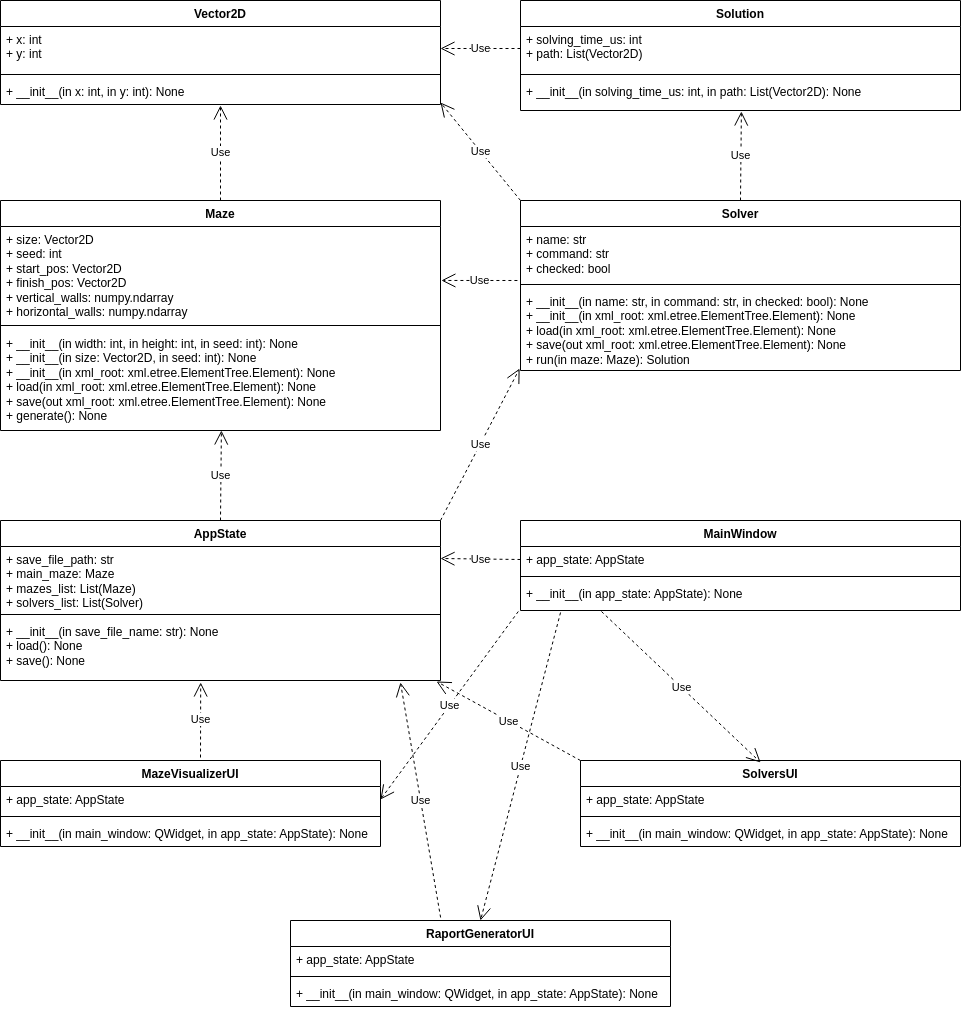

The diagram above was exported from draw.io. Its source (the exported page's mxGraphModel, read from the mxfile embedded in the PNG):
<mxGraphModel dx="1834" dy="780" grid="1" gridSize="10" guides="1" tooltips="1" connect="1" arrows="1" fold="1" page="0" pageScale="1" pageWidth="827" pageHeight="1169" background="none" math="0" shadow="0">
  <root>
    <mxCell id="0" />
    <mxCell id="1" parent="0" />
    <mxCell id="M7h40Pn0DfAwbQycr6Y6-1" value="Maze" style="swimlane;fontStyle=1;align=center;verticalAlign=top;childLayout=stackLayout;horizontal=1;startSize=26;horizontalStack=0;resizeParent=1;resizeParentMax=0;resizeLast=0;collapsible=1;marginBottom=0;whiteSpace=wrap;html=1;" parent="1" vertex="1">
      <mxGeometry x="-80" y="400" width="440" height="230" as="geometry" />
    </mxCell>
    <mxCell id="M7h40Pn0DfAwbQycr6Y6-2" value="+ size:&amp;nbsp;&lt;span style=&quot;background-color: transparent; color: light-dark(rgb(0, 0, 0), rgb(255, 255, 255));&quot;&gt;Vector2D&lt;/span&gt;&lt;div&gt;&lt;div&gt;+ seed: int&lt;br&gt;&lt;div&gt;+ start_pos: Vector2D&lt;/div&gt;&lt;div&gt;+ finish_pos: Vector2D&lt;/div&gt;&lt;div&gt;+ vertical_walls: numpy.ndarray&lt;/div&gt;&lt;div&gt;+ horizontal_walls: numpy.ndarray&lt;/div&gt;&lt;/div&gt;&lt;/div&gt;" style="text;strokeColor=none;fillColor=none;align=left;verticalAlign=top;spacingLeft=4;spacingRight=4;overflow=hidden;rotatable=0;points=[[0,0.5],[1,0.5]];portConstraint=eastwest;whiteSpace=wrap;html=1;" parent="M7h40Pn0DfAwbQycr6Y6-1" vertex="1">
      <mxGeometry y="26" width="440" height="94" as="geometry" />
    </mxCell>
    <mxCell id="M7h40Pn0DfAwbQycr6Y6-3" value="" style="line;strokeWidth=1;fillColor=none;align=left;verticalAlign=middle;spacingTop=-1;spacingLeft=3;spacingRight=3;rotatable=0;labelPosition=right;points=[];portConstraint=eastwest;strokeColor=inherit;" parent="M7h40Pn0DfAwbQycr6Y6-1" vertex="1">
      <mxGeometry y="120" width="440" height="10" as="geometry" />
    </mxCell>
    <mxCell id="M7h40Pn0DfAwbQycr6Y6-4" value="+ __init__(in width: int, in height: int, in seed: int): None&lt;div&gt;+ __init__(in size: Vector2D, in seed: int): None&lt;/div&gt;&lt;div&gt;+ __init__(in xml_root: xml.etree.ElementTree.Element): None&lt;/div&gt;&lt;div&gt;+ load(in xml_root:&amp;nbsp;&lt;span style=&quot;background-color: transparent; color: light-dark(rgb(0, 0, 0), rgb(255, 255, 255));&quot;&gt;xml.etree.ElementTree.Element): None&lt;/span&gt;&lt;/div&gt;&lt;div&gt;&lt;span style=&quot;background-color: transparent; color: light-dark(rgb(0, 0, 0), rgb(255, 255, 255));&quot;&gt;+ save(out xml_root:&amp;nbsp;&lt;/span&gt;&lt;span style=&quot;background-color: transparent; color: light-dark(rgb(0, 0, 0), rgb(255, 255, 255));&quot;&gt;xml.etree.ElementTree.Element): None&lt;/span&gt;&lt;/div&gt;&lt;div&gt;+ generate(): None&lt;span style=&quot;background-color: transparent; color: light-dark(rgb(0, 0, 0), rgb(255, 255, 255));&quot;&gt;&lt;/span&gt;&lt;/div&gt;" style="text;strokeColor=none;fillColor=none;align=left;verticalAlign=top;spacingLeft=4;spacingRight=4;overflow=hidden;rotatable=0;points=[[0,0.5],[1,0.5]];portConstraint=eastwest;whiteSpace=wrap;html=1;" parent="M7h40Pn0DfAwbQycr6Y6-1" vertex="1">
      <mxGeometry y="130" width="440" height="100" as="geometry" />
    </mxCell>
    <mxCell id="M7h40Pn0DfAwbQycr6Y6-13" value="AppState" style="swimlane;fontStyle=1;align=center;verticalAlign=top;childLayout=stackLayout;horizontal=1;startSize=26;horizontalStack=0;resizeParent=1;resizeParentMax=0;resizeLast=0;collapsible=1;marginBottom=0;whiteSpace=wrap;html=1;" parent="1" vertex="1">
      <mxGeometry x="-80" y="720" width="440" height="160" as="geometry" />
    </mxCell>
    <mxCell id="M7h40Pn0DfAwbQycr6Y6-14" value="&lt;div&gt;+ save_file_path&lt;span style=&quot;background-color: transparent; color: light-dark(rgb(0, 0, 0), rgb(255, 255, 255));&quot;&gt;: str&lt;/span&gt;&lt;/div&gt;+ main_maze: Maze&lt;div&gt;+ mazes_list: List(Maze)&lt;/div&gt;&lt;div&gt;+ solvers_list: List(Solver)&lt;/div&gt;" style="text;strokeColor=none;fillColor=none;align=left;verticalAlign=top;spacingLeft=4;spacingRight=4;overflow=hidden;rotatable=0;points=[[0,0.5],[1,0.5]];portConstraint=eastwest;whiteSpace=wrap;html=1;" parent="M7h40Pn0DfAwbQycr6Y6-13" vertex="1">
      <mxGeometry y="26" width="440" height="64" as="geometry" />
    </mxCell>
    <mxCell id="M7h40Pn0DfAwbQycr6Y6-15" value="" style="line;strokeWidth=1;fillColor=none;align=left;verticalAlign=middle;spacingTop=-1;spacingLeft=3;spacingRight=3;rotatable=0;labelPosition=right;points=[];portConstraint=eastwest;strokeColor=inherit;" parent="M7h40Pn0DfAwbQycr6Y6-13" vertex="1">
      <mxGeometry y="90" width="440" height="8" as="geometry" />
    </mxCell>
    <mxCell id="M7h40Pn0DfAwbQycr6Y6-16" value="+ __init__(in save_file_name: str): None&lt;div&gt;+ load(): None&lt;/div&gt;&lt;div&gt;+ save(): None&lt;/div&gt;" style="text;strokeColor=none;fillColor=none;align=left;verticalAlign=top;spacingLeft=4;spacingRight=4;overflow=hidden;rotatable=0;points=[[0,0.5],[1,0.5]];portConstraint=eastwest;whiteSpace=wrap;html=1;" parent="M7h40Pn0DfAwbQycr6Y6-13" vertex="1">
      <mxGeometry y="98" width="440" height="62" as="geometry" />
    </mxCell>
    <mxCell id="M7h40Pn0DfAwbQycr6Y6-21" value="MazeVisualizerUI" style="swimlane;fontStyle=1;align=center;verticalAlign=top;childLayout=stackLayout;horizontal=1;startSize=26;horizontalStack=0;resizeParent=1;resizeParentMax=0;resizeLast=0;collapsible=1;marginBottom=0;whiteSpace=wrap;html=1;" parent="1" vertex="1">
      <mxGeometry x="-80" y="960" width="380" height="86" as="geometry" />
    </mxCell>
    <mxCell id="M7h40Pn0DfAwbQycr6Y6-22" value="+ app_state: AppState" style="text;strokeColor=none;fillColor=none;align=left;verticalAlign=top;spacingLeft=4;spacingRight=4;overflow=hidden;rotatable=0;points=[[0,0.5],[1,0.5]];portConstraint=eastwest;whiteSpace=wrap;html=1;" parent="M7h40Pn0DfAwbQycr6Y6-21" vertex="1">
      <mxGeometry y="26" width="380" height="26" as="geometry" />
    </mxCell>
    <mxCell id="M7h40Pn0DfAwbQycr6Y6-23" value="" style="line;strokeWidth=1;fillColor=none;align=left;verticalAlign=middle;spacingTop=-1;spacingLeft=3;spacingRight=3;rotatable=0;labelPosition=right;points=[];portConstraint=eastwest;strokeColor=inherit;" parent="M7h40Pn0DfAwbQycr6Y6-21" vertex="1">
      <mxGeometry y="52" width="380" height="8" as="geometry" />
    </mxCell>
    <mxCell id="M7h40Pn0DfAwbQycr6Y6-24" value="+ __init__(in main_window:&amp;nbsp;QWidget, in app_state: AppState): None" style="text;strokeColor=none;fillColor=none;align=left;verticalAlign=top;spacingLeft=4;spacingRight=4;overflow=hidden;rotatable=0;points=[[0,0.5],[1,0.5]];portConstraint=eastwest;whiteSpace=wrap;html=1;" parent="M7h40Pn0DfAwbQycr6Y6-21" vertex="1">
      <mxGeometry y="60" width="380" height="26" as="geometry" />
    </mxCell>
    <mxCell id="M7h40Pn0DfAwbQycr6Y6-25" value="&lt;div&gt;&lt;span style=&quot;background-color: transparent; color: light-dark(rgb(0, 0, 0), rgb(255, 255, 255));&quot;&gt;Solution&lt;/span&gt;&lt;/div&gt;" style="swimlane;fontStyle=1;align=center;verticalAlign=top;childLayout=stackLayout;horizontal=1;startSize=26;horizontalStack=0;resizeParent=1;resizeParentMax=0;resizeLast=0;collapsible=1;marginBottom=0;whiteSpace=wrap;html=1;" parent="1" vertex="1">
      <mxGeometry x="440" y="200" width="440" height="110" as="geometry" />
    </mxCell>
    <mxCell id="M7h40Pn0DfAwbQycr6Y6-26" value="+&amp;nbsp;solving_time_us: int&lt;div&gt;+ path: List(Vector2D)&lt;/div&gt;" style="text;strokeColor=none;fillColor=none;align=left;verticalAlign=top;spacingLeft=4;spacingRight=4;overflow=hidden;rotatable=0;points=[[0,0.5],[1,0.5]];portConstraint=eastwest;whiteSpace=wrap;html=1;" parent="M7h40Pn0DfAwbQycr6Y6-25" vertex="1">
      <mxGeometry y="26" width="440" height="44" as="geometry" />
    </mxCell>
    <mxCell id="M7h40Pn0DfAwbQycr6Y6-27" value="" style="line;strokeWidth=1;fillColor=none;align=left;verticalAlign=middle;spacingTop=-1;spacingLeft=3;spacingRight=3;rotatable=0;labelPosition=right;points=[];portConstraint=eastwest;strokeColor=inherit;" parent="M7h40Pn0DfAwbQycr6Y6-25" vertex="1">
      <mxGeometry y="70" width="440" height="8" as="geometry" />
    </mxCell>
    <mxCell id="M7h40Pn0DfAwbQycr6Y6-28" value="+ __init__(in solving_time_us: int, in path: List(Vector2D): None" style="text;strokeColor=none;fillColor=none;align=left;verticalAlign=top;spacingLeft=4;spacingRight=4;overflow=hidden;rotatable=0;points=[[0,0.5],[1,0.5]];portConstraint=eastwest;whiteSpace=wrap;html=1;" parent="M7h40Pn0DfAwbQycr6Y6-25" vertex="1">
      <mxGeometry y="78" width="440" height="32" as="geometry" />
    </mxCell>
    <mxCell id="M7h40Pn0DfAwbQycr6Y6-33" value="MainWindow" style="swimlane;fontStyle=1;align=center;verticalAlign=top;childLayout=stackLayout;horizontal=1;startSize=26;horizontalStack=0;resizeParent=1;resizeParentMax=0;resizeLast=0;collapsible=1;marginBottom=0;whiteSpace=wrap;html=1;" parent="1" vertex="1">
      <mxGeometry x="440" y="720" width="440" height="90" as="geometry" />
    </mxCell>
    <mxCell id="M7h40Pn0DfAwbQycr6Y6-34" value="+ app_state: AppState" style="text;strokeColor=none;fillColor=none;align=left;verticalAlign=top;spacingLeft=4;spacingRight=4;overflow=hidden;rotatable=0;points=[[0,0.5],[1,0.5]];portConstraint=eastwest;whiteSpace=wrap;html=1;" parent="M7h40Pn0DfAwbQycr6Y6-33" vertex="1">
      <mxGeometry y="26" width="440" height="26" as="geometry" />
    </mxCell>
    <mxCell id="M7h40Pn0DfAwbQycr6Y6-35" value="" style="line;strokeWidth=1;fillColor=none;align=left;verticalAlign=middle;spacingTop=-1;spacingLeft=3;spacingRight=3;rotatable=0;labelPosition=right;points=[];portConstraint=eastwest;strokeColor=inherit;" parent="M7h40Pn0DfAwbQycr6Y6-33" vertex="1">
      <mxGeometry y="52" width="440" height="8" as="geometry" />
    </mxCell>
    <mxCell id="M7h40Pn0DfAwbQycr6Y6-36" value="+ __init__(in app_state: AppState): None" style="text;strokeColor=none;fillColor=none;align=left;verticalAlign=top;spacingLeft=4;spacingRight=4;overflow=hidden;rotatable=0;points=[[0,0.5],[1,0.5]];portConstraint=eastwest;whiteSpace=wrap;html=1;" parent="M7h40Pn0DfAwbQycr6Y6-33" vertex="1">
      <mxGeometry y="60" width="440" height="30" as="geometry" />
    </mxCell>
    <mxCell id="M7h40Pn0DfAwbQycr6Y6-50" value="SolversUI" style="swimlane;fontStyle=1;align=center;verticalAlign=top;childLayout=stackLayout;horizontal=1;startSize=26;horizontalStack=0;resizeParent=1;resizeParentMax=0;resizeLast=0;collapsible=1;marginBottom=0;whiteSpace=wrap;html=1;" parent="1" vertex="1">
      <mxGeometry x="500" y="960" width="380" height="86" as="geometry" />
    </mxCell>
    <mxCell id="M7h40Pn0DfAwbQycr6Y6-51" value="+ app_state: AppState" style="text;strokeColor=none;fillColor=none;align=left;verticalAlign=top;spacingLeft=4;spacingRight=4;overflow=hidden;rotatable=0;points=[[0,0.5],[1,0.5]];portConstraint=eastwest;whiteSpace=wrap;html=1;" parent="M7h40Pn0DfAwbQycr6Y6-50" vertex="1">
      <mxGeometry y="26" width="380" height="26" as="geometry" />
    </mxCell>
    <mxCell id="M7h40Pn0DfAwbQycr6Y6-52" value="" style="line;strokeWidth=1;fillColor=none;align=left;verticalAlign=middle;spacingTop=-1;spacingLeft=3;spacingRight=3;rotatable=0;labelPosition=right;points=[];portConstraint=eastwest;strokeColor=inherit;" parent="M7h40Pn0DfAwbQycr6Y6-50" vertex="1">
      <mxGeometry y="52" width="380" height="8" as="geometry" />
    </mxCell>
    <mxCell id="M7h40Pn0DfAwbQycr6Y6-53" value="+ __init__(in main_window:&amp;nbsp;QWidget, in app_state: AppState): None" style="text;strokeColor=none;fillColor=none;align=left;verticalAlign=top;spacingLeft=4;spacingRight=4;overflow=hidden;rotatable=0;points=[[0,0.5],[1,0.5]];portConstraint=eastwest;whiteSpace=wrap;html=1;" parent="M7h40Pn0DfAwbQycr6Y6-50" vertex="1">
      <mxGeometry y="60" width="380" height="26" as="geometry" />
    </mxCell>
    <mxCell id="M7h40Pn0DfAwbQycr6Y6-54" value="Solver" style="swimlane;fontStyle=1;align=center;verticalAlign=top;childLayout=stackLayout;horizontal=1;startSize=26;horizontalStack=0;resizeParent=1;resizeParentMax=0;resizeLast=0;collapsible=1;marginBottom=0;whiteSpace=wrap;html=1;" parent="1" vertex="1">
      <mxGeometry x="440" y="400" width="440" height="170" as="geometry" />
    </mxCell>
    <mxCell id="M7h40Pn0DfAwbQycr6Y6-55" value="+ name: str&lt;div&gt;+ command: str&lt;/div&gt;&lt;div&gt;+ checked: bool&lt;/div&gt;" style="text;strokeColor=none;fillColor=none;align=left;verticalAlign=top;spacingLeft=4;spacingRight=4;overflow=hidden;rotatable=0;points=[[0,0.5],[1,0.5]];portConstraint=eastwest;whiteSpace=wrap;html=1;" parent="M7h40Pn0DfAwbQycr6Y6-54" vertex="1">
      <mxGeometry y="26" width="440" height="54" as="geometry" />
    </mxCell>
    <mxCell id="M7h40Pn0DfAwbQycr6Y6-56" value="" style="line;strokeWidth=1;fillColor=none;align=left;verticalAlign=middle;spacingTop=-1;spacingLeft=3;spacingRight=3;rotatable=0;labelPosition=right;points=[];portConstraint=eastwest;strokeColor=inherit;" parent="M7h40Pn0DfAwbQycr6Y6-54" vertex="1">
      <mxGeometry y="80" width="440" height="8" as="geometry" />
    </mxCell>
    <mxCell id="M7h40Pn0DfAwbQycr6Y6-57" value="+ __init__(in name: str, in command: str, in checked: bool): None&lt;div&gt;&lt;div&gt;+ __init__(in xml_root: xml.etree.ElementTree.Element): None&lt;/div&gt;&lt;/div&gt;&lt;div&gt;&lt;div&gt;+ load(in xml_root:&amp;nbsp;&lt;span style=&quot;background-color: transparent; color: light-dark(rgb(0, 0, 0), rgb(255, 255, 255));&quot;&gt;xml.etree.ElementTree.Element): None&lt;/span&gt;&lt;/div&gt;&lt;div&gt;&lt;span style=&quot;background-color: transparent; color: light-dark(rgb(0, 0, 0), rgb(255, 255, 255));&quot;&gt;+ save(out xml_root:&amp;nbsp;&lt;/span&gt;&lt;span style=&quot;background-color: transparent; color: light-dark(rgb(0, 0, 0), rgb(255, 255, 255));&quot;&gt;xml.etree.ElementTree.Element): None&lt;/span&gt;&lt;/div&gt;&lt;/div&gt;&lt;div&gt;+ run(in maze: Maze): Solution&lt;span style=&quot;background-color: transparent; color: light-dark(rgb(0, 0, 0), rgb(255, 255, 255));&quot;&gt;&lt;/span&gt;&lt;/div&gt;" style="text;strokeColor=none;fillColor=none;align=left;verticalAlign=top;spacingLeft=4;spacingRight=4;overflow=hidden;rotatable=0;points=[[0,0.5],[1,0.5]];portConstraint=eastwest;whiteSpace=wrap;html=1;" parent="M7h40Pn0DfAwbQycr6Y6-54" vertex="1">
      <mxGeometry y="88" width="440" height="82" as="geometry" />
    </mxCell>
    <mxCell id="M7h40Pn0DfAwbQycr6Y6-58" value="RaportGeneratorUI" style="swimlane;fontStyle=1;align=center;verticalAlign=top;childLayout=stackLayout;horizontal=1;startSize=26;horizontalStack=0;resizeParent=1;resizeParentMax=0;resizeLast=0;collapsible=1;marginBottom=0;whiteSpace=wrap;html=1;" parent="1" vertex="1">
      <mxGeometry x="210" y="1120" width="380" height="86" as="geometry" />
    </mxCell>
    <mxCell id="M7h40Pn0DfAwbQycr6Y6-59" value="+ app_state: AppState" style="text;strokeColor=none;fillColor=none;align=left;verticalAlign=top;spacingLeft=4;spacingRight=4;overflow=hidden;rotatable=0;points=[[0,0.5],[1,0.5]];portConstraint=eastwest;whiteSpace=wrap;html=1;" parent="M7h40Pn0DfAwbQycr6Y6-58" vertex="1">
      <mxGeometry y="26" width="380" height="26" as="geometry" />
    </mxCell>
    <mxCell id="M7h40Pn0DfAwbQycr6Y6-60" value="" style="line;strokeWidth=1;fillColor=none;align=left;verticalAlign=middle;spacingTop=-1;spacingLeft=3;spacingRight=3;rotatable=0;labelPosition=right;points=[];portConstraint=eastwest;strokeColor=inherit;" parent="M7h40Pn0DfAwbQycr6Y6-58" vertex="1">
      <mxGeometry y="52" width="380" height="8" as="geometry" />
    </mxCell>
    <mxCell id="M7h40Pn0DfAwbQycr6Y6-61" value="+ __init__(in main_window:&amp;nbsp;QWidget, in app_state: AppState): None" style="text;strokeColor=none;fillColor=none;align=left;verticalAlign=top;spacingLeft=4;spacingRight=4;overflow=hidden;rotatable=0;points=[[0,0.5],[1,0.5]];portConstraint=eastwest;whiteSpace=wrap;html=1;" parent="M7h40Pn0DfAwbQycr6Y6-58" vertex="1">
      <mxGeometry y="60" width="380" height="26" as="geometry" />
    </mxCell>
    <mxCell id="M7h40Pn0DfAwbQycr6Y6-66" value="Vector2D" style="swimlane;fontStyle=1;align=center;verticalAlign=top;childLayout=stackLayout;horizontal=1;startSize=26;horizontalStack=0;resizeParent=1;resizeParentMax=0;resizeLast=0;collapsible=1;marginBottom=0;whiteSpace=wrap;html=1;" parent="1" vertex="1">
      <mxGeometry x="-80" y="200" width="440" height="104" as="geometry" />
    </mxCell>
    <mxCell id="M7h40Pn0DfAwbQycr6Y6-67" value="+ x: int&lt;div&gt;+ y: int&lt;/div&gt;" style="text;strokeColor=none;fillColor=none;align=left;verticalAlign=top;spacingLeft=4;spacingRight=4;overflow=hidden;rotatable=0;points=[[0,0.5],[1,0.5]];portConstraint=eastwest;whiteSpace=wrap;html=1;" parent="M7h40Pn0DfAwbQycr6Y6-66" vertex="1">
      <mxGeometry y="26" width="440" height="44" as="geometry" />
    </mxCell>
    <mxCell id="M7h40Pn0DfAwbQycr6Y6-68" value="" style="line;strokeWidth=1;fillColor=none;align=left;verticalAlign=middle;spacingTop=-1;spacingLeft=3;spacingRight=3;rotatable=0;labelPosition=right;points=[];portConstraint=eastwest;strokeColor=inherit;" parent="M7h40Pn0DfAwbQycr6Y6-66" vertex="1">
      <mxGeometry y="70" width="440" height="8" as="geometry" />
    </mxCell>
    <mxCell id="M7h40Pn0DfAwbQycr6Y6-69" value="+ __init__(in x: int, in y: int): None" style="text;strokeColor=none;fillColor=none;align=left;verticalAlign=top;spacingLeft=4;spacingRight=4;overflow=hidden;rotatable=0;points=[[0,0.5],[1,0.5]];portConstraint=eastwest;whiteSpace=wrap;html=1;" parent="M7h40Pn0DfAwbQycr6Y6-66" vertex="1">
      <mxGeometry y="78" width="440" height="26" as="geometry" />
    </mxCell>
    <mxCell id="jfCYQrXntbui4snYk5Ia-1" value="Use" style="endArrow=open;endSize=12;dashed=1;html=1;rounded=0;exitX=0.5;exitY=0;exitDx=0;exitDy=0;entryX=0.5;entryY=1.038;entryDx=0;entryDy=0;entryPerimeter=0;" edge="1" parent="1" source="M7h40Pn0DfAwbQycr6Y6-1" target="M7h40Pn0DfAwbQycr6Y6-69">
      <mxGeometry width="160" relative="1" as="geometry">
        <mxPoint x="140" y="301" as="sourcePoint" />
        <mxPoint x="170" y="360" as="targetPoint" />
      </mxGeometry>
    </mxCell>
    <mxCell id="jfCYQrXntbui4snYk5Ia-2" value="Use" style="endArrow=open;endSize=12;dashed=1;html=1;rounded=0;entryX=1.002;entryY=0.574;entryDx=0;entryDy=0;entryPerimeter=0;exitX=-0.007;exitY=1;exitDx=0;exitDy=0;exitPerimeter=0;" edge="1" parent="1" source="M7h40Pn0DfAwbQycr6Y6-55" target="M7h40Pn0DfAwbQycr6Y6-2">
      <mxGeometry width="160" relative="1" as="geometry">
        <mxPoint x="380" y="380" as="sourcePoint" />
        <mxPoint x="540" y="380" as="targetPoint" />
      </mxGeometry>
    </mxCell>
    <mxCell id="jfCYQrXntbui4snYk5Ia-3" value="Use" style="endArrow=open;endSize=12;dashed=1;html=1;rounded=0;entryX=0.502;entryY=1.031;entryDx=0;entryDy=0;entryPerimeter=0;exitX=0.5;exitY=0;exitDx=0;exitDy=0;" edge="1" parent="1" source="M7h40Pn0DfAwbQycr6Y6-54" target="M7h40Pn0DfAwbQycr6Y6-28">
      <mxGeometry width="160" relative="1" as="geometry">
        <mxPoint x="380" y="380" as="sourcePoint" />
        <mxPoint x="540" y="380" as="targetPoint" />
      </mxGeometry>
    </mxCell>
    <mxCell id="jfCYQrXntbui4snYk5Ia-4" value="Use" style="endArrow=open;endSize=12;dashed=1;html=1;rounded=0;exitX=0;exitY=0.5;exitDx=0;exitDy=0;entryX=1;entryY=0.5;entryDx=0;entryDy=0;" edge="1" parent="1" source="M7h40Pn0DfAwbQycr6Y6-26" target="M7h40Pn0DfAwbQycr6Y6-67">
      <mxGeometry width="160" relative="1" as="geometry">
        <mxPoint x="380" y="380" as="sourcePoint" />
        <mxPoint x="540" y="380" as="targetPoint" />
      </mxGeometry>
    </mxCell>
    <mxCell id="jfCYQrXntbui4snYk5Ia-5" value="Use" style="endArrow=open;endSize=12;dashed=1;html=1;rounded=0;entryX=1;entryY=0.923;entryDx=0;entryDy=0;entryPerimeter=0;exitX=0;exitY=0;exitDx=0;exitDy=0;" edge="1" parent="1" source="M7h40Pn0DfAwbQycr6Y6-54" target="M7h40Pn0DfAwbQycr6Y6-69">
      <mxGeometry width="160" relative="1" as="geometry">
        <mxPoint x="410" y="500" as="sourcePoint" />
        <mxPoint x="570" y="500" as="targetPoint" />
      </mxGeometry>
    </mxCell>
    <mxCell id="jfCYQrXntbui4snYk5Ia-6" value="Use" style="endArrow=open;endSize=12;dashed=1;html=1;rounded=0;exitX=0;exitY=0.5;exitDx=0;exitDy=0;" edge="1" parent="1" source="M7h40Pn0DfAwbQycr6Y6-34">
      <mxGeometry width="160" relative="1" as="geometry">
        <mxPoint x="410" y="700" as="sourcePoint" />
        <mxPoint x="360" y="758" as="targetPoint" />
      </mxGeometry>
    </mxCell>
    <mxCell id="jfCYQrXntbui4snYk5Ia-7" value="Use" style="endArrow=open;endSize=12;dashed=1;html=1;rounded=0;entryX=-0.002;entryY=0.976;entryDx=0;entryDy=0;entryPerimeter=0;exitX=1;exitY=0;exitDx=0;exitDy=0;" edge="1" parent="1" source="M7h40Pn0DfAwbQycr6Y6-13" target="M7h40Pn0DfAwbQycr6Y6-57">
      <mxGeometry width="160" relative="1" as="geometry">
        <mxPoint x="410" y="700" as="sourcePoint" />
        <mxPoint x="570" y="700" as="targetPoint" />
      </mxGeometry>
    </mxCell>
    <mxCell id="jfCYQrXntbui4snYk5Ia-8" value="Use" style="endArrow=open;endSize=12;dashed=1;html=1;rounded=0;entryX=0.502;entryY=1;entryDx=0;entryDy=0;entryPerimeter=0;exitX=0.5;exitY=0;exitDx=0;exitDy=0;" edge="1" parent="1" source="M7h40Pn0DfAwbQycr6Y6-13" target="M7h40Pn0DfAwbQycr6Y6-4">
      <mxGeometry width="160" relative="1" as="geometry">
        <mxPoint x="410" y="700" as="sourcePoint" />
        <mxPoint x="570" y="700" as="targetPoint" />
      </mxGeometry>
    </mxCell>
    <mxCell id="jfCYQrXntbui4snYk5Ia-9" value="Use" style="endArrow=open;endSize=12;dashed=1;html=1;rounded=0;exitX=0.184;exitY=1.033;exitDx=0;exitDy=0;exitPerimeter=0;entryX=0.474;entryY=0.023;entryDx=0;entryDy=0;entryPerimeter=0;" edge="1" parent="1" source="M7h40Pn0DfAwbQycr6Y6-36" target="M7h40Pn0DfAwbQycr6Y6-50">
      <mxGeometry width="160" relative="1" as="geometry">
        <mxPoint x="410" y="940" as="sourcePoint" />
        <mxPoint x="570" y="940" as="targetPoint" />
      </mxGeometry>
    </mxCell>
    <mxCell id="jfCYQrXntbui4snYk5Ia-10" value="Use" style="endArrow=open;endSize=12;dashed=1;html=1;rounded=0;exitX=0.091;exitY=1.067;exitDx=0;exitDy=0;exitPerimeter=0;entryX=0.5;entryY=0;entryDx=0;entryDy=0;" edge="1" parent="1" source="M7h40Pn0DfAwbQycr6Y6-36" target="M7h40Pn0DfAwbQycr6Y6-58">
      <mxGeometry width="160" relative="1" as="geometry">
        <mxPoint x="480" y="830" as="sourcePoint" />
        <mxPoint x="570" y="940" as="targetPoint" />
      </mxGeometry>
    </mxCell>
    <mxCell id="jfCYQrXntbui4snYk5Ia-11" value="Use" style="endArrow=open;endSize=12;dashed=1;html=1;rounded=0;exitX=-0.005;exitY=1.033;exitDx=0;exitDy=0;exitPerimeter=0;entryX=1;entryY=0.5;entryDx=0;entryDy=0;" edge="1" parent="1" source="M7h40Pn0DfAwbQycr6Y6-36" target="M7h40Pn0DfAwbQycr6Y6-22">
      <mxGeometry width="160" relative="1" as="geometry">
        <mxPoint x="410" y="940" as="sourcePoint" />
        <mxPoint x="570" y="940" as="targetPoint" />
      </mxGeometry>
    </mxCell>
    <mxCell id="jfCYQrXntbui4snYk5Ia-13" value="Use" style="endArrow=open;endSize=12;dashed=1;html=1;rounded=0;exitX=0;exitY=0;exitDx=0;exitDy=0;entryX=0.991;entryY=1.016;entryDx=0;entryDy=0;entryPerimeter=0;" edge="1" parent="1" source="M7h40Pn0DfAwbQycr6Y6-50" target="M7h40Pn0DfAwbQycr6Y6-16">
      <mxGeometry width="160" relative="1" as="geometry">
        <mxPoint x="410" y="940" as="sourcePoint" />
        <mxPoint x="570" y="940" as="targetPoint" />
      </mxGeometry>
    </mxCell>
    <mxCell id="jfCYQrXntbui4snYk5Ia-14" value="Use" style="endArrow=open;endSize=12;dashed=1;html=1;rounded=0;entryX=0.909;entryY=1.032;entryDx=0;entryDy=0;entryPerimeter=0;exitX=0.395;exitY=-0.035;exitDx=0;exitDy=0;exitPerimeter=0;" edge="1" parent="1" source="M7h40Pn0DfAwbQycr6Y6-58" target="M7h40Pn0DfAwbQycr6Y6-16">
      <mxGeometry width="160" relative="1" as="geometry">
        <mxPoint x="410" y="940" as="sourcePoint" />
        <mxPoint x="570" y="940" as="targetPoint" />
      </mxGeometry>
    </mxCell>
    <mxCell id="jfCYQrXntbui4snYk5Ia-15" value="Use" style="endArrow=open;endSize=12;dashed=1;html=1;rounded=0;entryX=0.455;entryY=1.032;entryDx=0;entryDy=0;entryPerimeter=0;" edge="1" parent="1" target="M7h40Pn0DfAwbQycr6Y6-16">
      <mxGeometry width="160" relative="1" as="geometry">
        <mxPoint x="120" y="957" as="sourcePoint" />
        <mxPoint x="570" y="940" as="targetPoint" />
      </mxGeometry>
    </mxCell>
  </root>
</mxGraphModel>